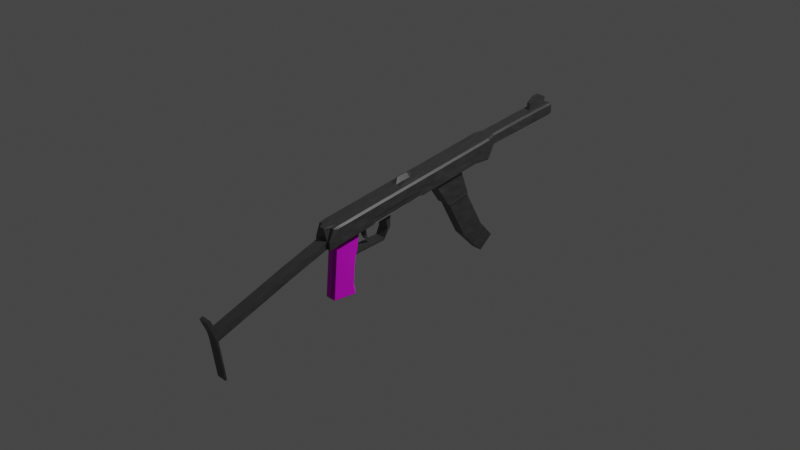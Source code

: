 # Source: pps.blend  (saved by Blender 2.80.75; exported with 4.5.12 LTS)
import bpy
from mathutils import Matrix  # noqa: F401  (used for matrix-valued properties, if any)

bpy.ops.wm.read_factory_settings(use_empty=True)
scene = bpy.context.scene
scene.name = 'Scene'

# ---- collections
col_collection = bpy.data.collections.new('Collection'); scene.collection.children.link(col_collection)

# ---- images (referenced by path relative to the original .blend; pixels are not part of the script)
import os
ASSET_DIR = os.environ.get("B2B_ASSET_DIR", "")  # directory of the original .blend (textures are referenced by path, not embedded)
HERE = os.path.dirname(os.path.abspath(__file__))  # packed textures are extracted next to this script under _unpacked/

def load_image(name, relpath, width, height, colorspace="sRGB"):
    """Load a texture the original file referenced (path relative to the .blend, or extracted next to this script)."""
    p = next((c for c in (os.path.join(HERE, relpath), os.path.join(ASSET_DIR, relpath)) if relpath and os.path.exists(c)), "")
    if p:
        img = bpy.data.images.load(p, check_existing=True)
        img.name = name
    else:  # same state as the original file: an image datablock whose file is absent (Cycles renders it pink)
        img = bpy.data.images.new(name, width, height)
        img.source = "FILE"
        img.filepath = "//" + (relpath or name)
    img.colorspace_settings.name = colorspace
    return img
img_bamboo_wood_semigloss_albedo_png = load_image('bamboo-wood-semigloss-albedo.png', 'bamboo-wood-semigloss-Unity/bamboo-wood-semigloss-albedo.png', 1024, 1024, 'sRGB')
img_bamboo_wood_semigloss_normal_png = load_image('bamboo-wood-semigloss-normal.png', 'bamboo-wood-semigloss-Unity/bamboo-wood-semigloss-normal.png', 1024, 1024, 'sRGB')

# ---- materials (node trees are filled in below, after node groups)
mat_material = bpy.data.materials.new('Material')
mat_material.alpha_threshold = 0.0
mat_material.use_transparent_shadow = False
mat_material.line_color = (0.0, 0.0, 0.0, 1.0)
mat_material_001 = bpy.data.materials.new('Material.001')
mat_material_001.use_transparent_shadow = False

# ---- material node trees
mat_material.use_nodes = True; mat_material.node_tree.nodes.clear()
_N = mat_material.node_tree.nodes; _L = mat_material.node_tree.links
n0 = _N.new('ShaderNodeOutputMaterial'); n0.name = 'Material Output'; n0.location = (300, 300)
n1 = _N.new('ShaderNodeBsdfPrincipled'); n1.name = 'Principled BSDF'; n1.location = (10, 300)
n1.distribution = 'GGX'
n1.subsurface_method = 'BURLEY'
n1.inputs[0].default_value = (0.1424, 0.1424, 0.1424, 1.0)
n1.inputs[1].default_value = 0.7732
n1.inputs[3].default_value = 1.45
n1.inputs[27].default_value = (0.0, 0.0, 0.0, 1.0)
n1.inputs[28].default_value = 1.0
n2 = _N.new('ShaderNodeTexNoise'); n2.name = 'Noise Texture'; n2.location = (-350, 130)
n2.inputs[2].default_value = 28.4
_L.new(n1.outputs[0], n0.inputs[0])
_L.new(n2.outputs[1], n1.inputs[2])
n0.is_active_output = True
mat_material_001.use_nodes = True; mat_material_001.node_tree.nodes.clear()
_N = mat_material_001.node_tree.nodes; _L = mat_material_001.node_tree.links
n0 = _N.new('ShaderNodeOutputMaterial'); n0.name = 'Material Output'; n0.location = (300, 300)
n1 = _N.new('ShaderNodeBsdfPrincipled'); n1.name = 'Principled BSDF'; n1.location = (10, 300)
n1.distribution = 'GGX'
n1.subsurface_method = 'BURLEY'
n1.inputs[1].default_value = 0.5515
n1.inputs[3].default_value = 1.45
n1.inputs[27].default_value = (0.0, 0.0, 0.0, 1.0)
n1.inputs[28].default_value = 1.0
n2 = _N.new('ShaderNodeTexImage'); n2.name = 'Image Texture'; n2.location = (-400, 291)
n2.hide = True
n2.image = img_bamboo_wood_semigloss_albedo_png
n3 = _N.new('ShaderNodeNormalMap'); n3.name = 'Normal Map'; n3.location = (-275, -37)
n3.uv_map = 'UVMap'
n4 = _N.new('ShaderNodeTexImage'); n4.name = 'Image Texture.001'; n4.location = (-627, 14)
n4.hide = True
n4.image = img_bamboo_wood_semigloss_normal_png
_L.new(n1.outputs[0], n0.inputs[0])
_L.new(n2.outputs[0], n1.inputs[0])
_L.new(n4.outputs[0], n3.inputs[1])
_L.new(n3.outputs[0], n1.inputs[5])
_L.new(n4.outputs[1], n3.inputs[0])
n0.is_active_output = True

# ---- world
world_world = bpy.data.worlds.new('World'); scene.world = world_world
world_world.use_nodes = True; world_world.node_tree.nodes.clear()
_N = world_world.node_tree.nodes; _L = world_world.node_tree.links
n0 = _N.new('ShaderNodeOutputWorld'); n0.name = 'World Output'; n0.location = (300, 300)
n1 = _N.new('ShaderNodeBackground'); n1.name = 'Background'; n1.location = (10, 300)
n1.inputs[0].default_value = (0.05088, 0.05088, 0.05088, 1.0)
_L.new(n1.outputs[0], n0.inputs[0])
n0.is_active_output = True
world_world.color = (0.05088, 0.05088, 0.05088)
world_world.use_sun_shadow = False
world_world.sun_shadow_jitter_overblur = 0.0

# ---- cameras
cam_camera = bpy.data.cameras.new('Camera')
cam_camera.clip_end = 100.0
cam_camera.ortho_scale = 7.314

# ---- lights
light_light = bpy.data.lights.new('Light', 'POINT')
light_light.transmission_factor = 0.0
light_light.energy = 1000.0
light_light.shadow_soft_size = 0.1
light_light.shadow_maximum_resolution = 0.006
light_light.use_absolute_resolution = True

# ---- meshes
me_cube = bpy.data.meshes.new('Cube')
me_cube.from_pydata([(0.1246, 1.0, 0.5325), (0.1246, 1.0, 0.3555), (0.1214, -0.903, 0.2281), (0.1214, -0.9515, 0.05113), (0.0, 1.184, 0.3363), (0.0, 1.184, 0.579), (0.1246, 1.184, 0.3595), (0.1246, 1.184, 0.5624), (0.0, 1.0, 0.3364), (0.0, -1.011, 0.2448), (0.0, -1.0, 0.03198), (0.0, 1.0, 0.5492), (0.1246, 1.0, 0.4206), (0.1214, -0.9515, 0.1161), (0.0, 1.184, 0.4504), (0.1246, 1.184, 0.4504), (0.0, 1.0, 0.4206), (0.0, -1.0, 0.1161), (0.0, 2.219, 0.7057), (0.08962, 2.219, 0.695), (0.0, 2.219, 0.583), (0.08962, 2.219, 0.5987), (0.0, 1.931, 0.6747), (0.0, 1.931, 0.5461), (0.08962, 1.931, 0.5618), (0.08962, 1.931, 0.6581), (0.0, 1.294, 0.4644), (0.08962, 1.294, 0.4802), (0.0, 1.294, 0.5931), (0.08962, 1.294, 0.5764), (0.1246, 0.2183, 0.4136), (0.1229, 0.2183, 0.2366), (0.0, 0.2183, 0.2174), (0.0, 0.2183, 0.4302), (0.1229, 0.2183, 0.3016), (0.1246, -0.04209, 0.3739), (0.0, -0.04209, 0.1778), (0.0, -0.04209, 0.3906), (0.1229, -0.04209, 0.2619), (0.1229, -0.04209, 0.1969), (0.06231, -1.0, 0.03198), (0.06231, 1.0, 0.5492), (0.06231, 1.0, 0.3364), (0.06231, -0.9516, 0.2448), (0.06231, 1.184, 0.579), (0.06231, -1.0, 0.1161), (0.03483, 2.219, 0.7057), (0.07601, 2.219, 0.583), (0.02114, 1.931, 0.6747), (0.06231, 1.931, 0.5461), (0.02114, 1.294, 0.5931), (0.06231, 0.2183, 0.4302), (0.06231, 0.2183, 0.2174), (0.06231, -0.04209, 0.3906), (0.06231, -0.04209, 0.1778), (0.0, -1.453, -0.04172), (0.0, -1.453, -0.1259), (0.06231, -1.453, -0.04172), (0.06231, -1.453, -0.1259), (0.0, -2.329, -0.3711), (0.0, -2.309, -0.4552), (0.06231, -2.329, -0.3711), (0.06231, -2.309, -0.4552), (0.06231, -2.254, -0.4244), (0.0, -2.254, -0.4244), (0.0, -2.254, -0.3402), (0.06231, -2.254, -0.3402), (0.06231, -2.291, -0.4398), (0.06231, -2.291, -0.3556), (0.0, -2.291, -0.4398), (0.0, -2.291, -0.3556), (0.06231, -2.394, -0.2141), (0.0, -2.394, -0.2141), (0.06231, -2.357, -0.1987), (0.0, -2.357, -0.1987), (0.0, -2.252, -0.8867), (0.06231, -2.252, -0.8867), (0.06231, -2.235, -0.8713), (0.0, -2.235, -0.8713), (0.1246, -0.8733, 0.2474), (0.0, -0.8733, 0.05127), (0.0, -0.8733, 0.264), (0.1246, -0.8733, 0.1354), (0.1246, -0.8733, 0.07042), (0.06231, -0.8733, 0.264), (0.06231, -0.8733, 0.05127), (0.1246, -0.5935, 0.113), (0.1246, -0.5935, 0.29), (0.0, -0.5935, 0.09386), (0.0, -0.5935, 0.3066), (0.1246, -0.5935, 0.178), (0.06231, -0.5935, 0.3066), (0.06231, -0.5935, 0.09386), (1.863e-07, -0.6467, -0.5944), (1.863e-07, -0.9265, -0.5645), (0.06231, -0.6578, -0.5842), (0.06231, -0.9265, -0.5645), (1.009e-07, -0.9021, -0.2859), (0.06231, -0.9021, -0.2859), (0.06231, -0.6634, -0.2788), (1.009e-07, -0.6523, -0.2788), (1.547e-07, -0.9175, -0.4658), (0.06231, -0.6782, -0.4776), (0.06231, -0.9175, -0.4658), (1.547e-07, -0.6671, -0.4776), (0.06231, -0.8931, -0.1808), (6.941e-08, -0.634, -0.1626), (6.941e-08, -0.8931, -0.1808), (0.06231, -0.6451, -0.1542), (0.06231, -0.8905, -0.1498), (6.016e-08, -0.6286, -0.1284), (6.016e-08, -0.8905, -0.1498), (0.06231, -0.6286, -0.1284), (0.06231, -0.2594, -0.1008), (0.06231, -0.2648, -0.1266), (5.015e-07, -0.2648, -0.135), (4.923e-07, -0.2594, -0.1008), (0.1229, -0.2438, 0.1662), (0.1246, -0.2438, 0.3432), (0.0, -0.2438, 0.1471), (0.0, -0.2438, 0.3599), (0.1229, -0.2438, 0.2312), (0.06231, -0.2438, 0.3599), (0.06231, -0.2438, 0.1471), (0.1229, -0.1659, 0.1781), (0.1246, -0.1659, 0.3551), (0.0, -0.1659, 0.1589), (0.0, -0.1659, 0.3717), (0.1229, -0.1659, 0.2431), (0.06231, -0.1659, 0.3717), (0.0588, -0.1732, 0.1589), (6.147e-08, -0.1724, -0.001386), (6.147e-08, -0.2194, -0.01323), (0.0588, -0.1796, -0.001386), (0.06231, -0.2194, -0.01323), (0.0, 0.1476, 0.4182), (0.0, 0.02429, 0.404), (0.06231, 0.1476, 0.4533), (0.06231, 0.02429, 0.4391), (0.1246, -0.4536, 0.3113), (0.001164, -0.4529, 0.1181), (0.0, -0.4536, 0.3279), (0.1229, -0.4536, 0.1993), (0.06231, -0.4536, 0.3279), (0.02318, -0.4553, 0.1167), (0.1229, -0.4536, 0.1343), (0.1246, -0.5058, 0.3033), (-0.001102, -0.5041, 0.1057), (0.0, -0.5058, 0.32), (0.1246, -0.5058, 0.1914), (0.06231, -0.5058, 0.32), (0.02091, -0.5066, 0.1043), (0.1246, -0.5058, 0.1264), (0.02275, -0.4673, 0.08371), (0.000736, -0.4649, 0.0851), (-0.00153, -0.4962, 0.07271), (0.02049, -0.4986, 0.07131), (0.02249, -0.468, 0.06321), (0.0004697, -0.4655, 0.0646), (-0.001796, -0.5003, 0.0522), (0.02022, -0.5027, 0.05081), (0.02197, -0.4647, 0.00331), (-4.178e-05, -0.4623, 0.004704), (-0.002308, -0.497, -0.007691), (0.01971, -0.4994, -0.009085), (0.02154, -0.4486, -0.04762), (-0.0004767, -0.4461, -0.04622), (-0.002743, -0.4652, -0.05862), (0.01927, -0.4677, -0.06001), (0.0216, -0.4342, -0.0697), (-0.0004154, -0.4318, -0.06831), (-0.002681, -0.4146, -0.08729), (0.01933, -0.417, -0.08868), (0.1246, -0.8531, 0.2505), (0.0, -0.8531, 0.05435), (0.0, -0.8531, 0.2671), (0.1246, -0.8531, 0.1385), (0.06231, -0.8531, 0.2671), (0.06231, -0.8531, 0.05435), (0.1246, -0.8531, 0.0735), (1.863e-07, -0.9063, -0.5731), (0.06231, -0.9063, -0.5629), (0.06231, -0.884, -0.2854), (1.009e-07, -0.884, -0.2854), (0.06231, -0.8994, -0.4667), (1.547e-07, -0.8994, -0.4667), (6.941e-08, -0.8744, -0.1795), (0.06231, -0.8744, -0.1795), (0.06231, -0.8715, -0.1483), (6.016e-08, -0.8715, -0.1483), (0.1246, -0.6243, 0.1083), (0.06231, -0.6798, -0.2796), (0.06231, -0.6947, -0.4763), (0.06231, -0.6625, -0.1646), (0.06231, -0.6574, -0.1308), (0.1246, -0.6243, 0.2853), (0.0, -0.6243, 0.08917), (0.0, -0.6243, 0.3019), (0.1246, -0.6243, 0.1733), (0.06231, -0.6243, 0.3019), (0.06231, -0.6243, 0.08917), (1.863e-07, -0.6775, -0.5919), (0.06231, -0.6775, -0.5816), (1.009e-07, -0.6798, -0.2796), (1.547e-07, -0.6947, -0.4763), (6.941e-08, -0.6625, -0.1646), (6.016e-08, -0.6574, -0.1308), (1.8e-07, -0.9247, -0.5505), (0.06231, -0.6618, -0.5712), (0.06231, -0.9247, -0.5505), (1.8e-07, -0.6507, -0.5712), (0.06231, -0.9049, -0.552), (1.8e-07, -0.9049, -0.552), (0.06231, -0.6809, -0.569), (1.8e-07, -0.6809, -0.569), (0.02949, -1.011, 0.2448), (0.05201, -1.0, 0.1161), (0.01083, 1.931, 0.6747), (0.01083, 1.294, 0.5931), (0.05201, -1.0, 0.03198), (0.05201, 1.0, 0.5492), (0.05201, 1.184, 0.579), (0.02453, 2.219, 0.7057), (0.05426, 2.219, 0.583), (0.05201, 1.931, 0.5461), (0.05201, 0.2183, 0.4302), (0.05201, -0.04209, 0.3906), (0.05201, -1.453, -0.04172), (0.05201, -1.453, -0.1259), (0.05201, -2.329, -0.3711), (0.05201, -2.309, -0.4552), (0.05201, -2.254, -0.3402), (0.05201, -2.254, -0.4244), (0.05201, -2.291, -0.3556), (0.05201, -2.291, -0.4398), (0.05201, -2.394, -0.2141), (0.05201, -2.357, -0.1987), (0.05201, -2.252, -0.8867), (0.05201, -2.235, -0.8713), (0.05201, -0.8733, 0.05127), (0.05201, -0.8733, 0.264), (0.05201, -0.5935, 0.3066), (0.05201, -0.9265, -0.5645), (0.05201, -0.6467, -0.5944), (0.05201, -0.6523, -0.2788), (0.05201, -0.9021, -0.2859), (0.05201, -0.6671, -0.4776), (0.05201, -0.9175, -0.4658), (0.05201, -0.8931, -0.1808), (0.05201, -0.634, -0.1626), (0.05201, -0.8905, -0.1498), (0.05201, -0.2438, 0.3599), (0.05201, -0.1659, 0.3717), (0.05201, 0.1476, 0.4533), (0.05201, 0.02429, 0.4391), (0.05201, -0.4536, 0.3279), (0.05201, -0.5058, 0.32), (0.05201, -0.9063, -0.5731), (0.05201, -0.8531, 0.2671), (0.05201, -0.6243, 0.3019), (0.05201, -0.6775, -0.5919), (0.05201, -0.6507, -0.5712), (0.05201, -0.9247, -0.5505), (0.04422, -0.2648, -0.135), (0.04774, -0.1724, -0.001386), (0.04591, -0.1659, 0.1589), (0.04126, -0.2594, -0.1008), (0.0272, -0.2194, -0.01323), (0.03925, -0.2438, 0.1471), (0.04256, -0.5935, 0.09386), (0.03886, -0.6286, -0.1284), (0.1011, -1.0, 0.03198), (0.1011, 1.0, 0.5492), (0.1011, 1.184, 0.579), (0.06609, 2.219, 0.7057), (0.05992, 2.219, 0.583), (0.05992, 1.931, 0.5461), (0.1011, 0.2183, 0.4302), (0.1011, -0.04209, 0.3906), (0.1011, 1.0, 0.3364), (0.1011, -0.9516, 0.2448), (0.1011, -1.0, 0.1161), (0.06609, 1.931, 0.6747), (0.06609, 1.294, 0.5931), (0.1011, 0.2183, 0.2174), (0.1011, -0.04209, 0.1778), (0.1011, -0.8733, 0.264), (0.1011, -0.8733, 0.05127), (0.1011, -0.5935, 0.09386), (0.1011, -0.5935, 0.3066), (0.1011, -0.2438, 0.3599), (0.1011, -0.2438, 0.1471), (0.09934, -0.1695, 0.1589), (0.1011, -0.1659, 0.3717), (0.1011, -0.4536, 0.3279), (0.1016, -0.4545, 0.1159), (0.1011, -0.5058, 0.32), (0.1005, -0.5062, 0.1057), (0.1011, -0.8531, 0.05435), (0.1011, -0.8531, 0.2671), (0.1011, -0.6243, 0.3019), (0.1011, -0.6243, 0.08917), (0.1112, -0.9757, 0.04156), (0.1129, 1.0, 0.5409), (0.1129, 1.184, 0.5707), (0.07786, 2.219, 0.7033), (0.07786, 2.219, 0.583), (0.07786, 1.931, 0.5461), (0.1129, 0.2183, 0.4219), (0.1129, -0.04209, 0.3822), (0.1129, -0.8733, 0.2557), (0.1129, -0.5935, 0.2983), (0.1129, -0.2438, 0.3515), (0.1129, -0.1659, 0.3634), (0.1129, -0.4536, 0.3196), (0.1129, -0.5058, 0.3117), (0.1129, -0.8531, 0.2588), (0.1129, -0.6243, 0.2936), (0.1129, 1.0, 0.346), (0.1112, -0.9273, 0.2364), (0.1112, -0.9757, 0.1161), (0.07786, 1.931, 0.6664), (0.07786, 1.294, 0.5847), (0.1129, 0.2183, 0.227), (0.1129, -0.04209, 0.1874), (0.1129, -0.8733, 0.06085), (0.1129, -0.5935, 0.1034), (0.1129, -0.2438, 0.1567), (0.112, -0.1677, 0.1685), (0.1131, -0.4541, 0.1251), (0.1126, -0.506, 0.116), (0.1129, -0.8531, 0.06392), (0.1129, -0.6243, 0.09874), (0.05469, 1.294, 0.4644), (0.1089, 1.184, 0.3363), (0.1246, 0.4571, 0.2729), (0.1246, 0.4571, 0.4499), (0.0, 0.4571, 0.2538), (0.0, 0.4571, 0.4665), (0.1246, 0.4571, 0.3379), (0.06231, 0.4571, 0.2538), (0.06231, 0.4571, 0.4665), (0.05201, 0.4571, 0.4665), (0.1011, 0.4571, 0.4665), (0.1011, 0.4571, 0.2538), (0.1129, 0.4571, 0.4582), (0.1129, 0.4571, 0.2633), (0.1246, 0.8177, 0.3278), (0.1246, 0.8177, 0.5048), (0.0, 0.8177, 0.3087), (0.0, 0.8177, 0.5214), (0.1246, 0.8177, 0.3928), (0.06231, 0.8177, 0.3087), (0.06231, 0.8177, 0.5214), (0.05201, 0.8177, 0.5214), (0.1011, 0.8177, 0.5214), (0.1011, 0.8177, 0.3087), (0.1129, 0.8177, 0.5131), (0.1129, 0.8177, 0.3182), (-1.863e-08, 0.9284, 0.007369), (-1.863e-08, 0.6675, -0.04751), (0.06231, 0.9284, 0.007369), (0.06231, 0.6675, -0.04751), (-5.588e-08, 1.16, -0.4175), (-5.588e-08, 0.8991, -0.4724), (0.06231, 1.16, -0.4175), (0.06231, 0.8991, -0.4724), (-5.588e-08, 1.339, -0.6172), (-5.588e-08, 1.175, -0.7545), (0.06231, 1.339, -0.6172), (0.06231, 1.175, -0.7545), (0.0773, 0.8177, 0.3087), (0.0773, 0.4571, 0.2538), (0.0773, 0.9284, 0.007369), (0.0773, 0.6675, -0.04751), (0.06231, 0.4276, 0.2739), (2.088e-17, 0.4276, 0.2739), (0.06231, 0.6379, -0.02739), (-1.863e-08, 0.6379, -0.02739), (0.0773, 0.6379, -0.02739), (0.0773, 0.4276, 0.2739), (0.0, 2.167, 0.7006), (0.08962, 2.167, 0.684), (0.0, 2.167, 0.572), (0.08962, 2.167, 0.5877), (0.02647, 2.167, 0.7006), (0.06765, 2.167, 0.572), (0.01617, 2.167, 0.7006), (0.05288, 2.167, 0.572), (0.05992, 2.167, 0.572), (0.06609, 2.167, 0.7006), (0.07786, 2.167, 0.572), (0.07786, 2.167, 0.6923), (0.01083, 1.939, 0.7523), (1.941e-12, 1.939, 0.7523), (1.941e-12, 2.175, 0.7782), (0.02114, 1.939, 0.7523), (0.02647, 2.175, 0.7782), (0.01617, 2.175, 0.7782), (0.0, 2.088, 0.5633), (0.0, 2.009, 0.5547), (0.08962, 2.088, 0.5791), (0.08962, 2.009, 0.5704), (0.0, 2.009, 0.6833), (0.0, 2.088, 0.692), (0.08962, 2.009, 0.6667), (0.08962, 2.088, 0.6753), (0.02292, 2.009, 0.6833), (0.02469, 2.088, 0.692), (0.06409, 2.009, 0.5547), (0.06587, 2.088, 0.5633), (0.0523, 2.009, 0.5547), (0.05259, 2.088, 0.5633), (0.05992, 2.009, 0.5547), (0.05992, 2.088, 0.5633), (0.06609, 2.009, 0.6833), (0.06609, 2.088, 0.692), (0.07786, 2.009, 0.5547), (0.07786, 2.088, 0.5633), (0.07786, 2.009, 0.675), (0.07786, 2.088, 0.6836), (1.941e-12, 2.018, 0.8091), (1.941e-12, 2.097, 0.8177), (0.02292, 2.018, 0.8091), (0.02469, 2.097, 0.8177), (0.01261, 2.018, 0.8091), (0.01439, 2.097, 0.8177), (0.1137, -0.05488, 0.1993), (0.1137, 0.1706, 0.2337), (0.1137, 0.1706, 0.29), (0.1137, -0.05488, 0.2556), (0.1137, -0.1621, 0.183), (0.1137, -0.4113, 0.1451), (0.1137, -0.2295, 0.1728), (0.1137, -0.1621, 0.2393), (0.1137, -0.2295, 0.2291), (0.1137, -0.4113, 0.2014)], [], [(219, 40, 58, 228), (303, 0, 7, 304), (1, 318, 334, 6), (325, 83, 3, 302), (82, 79, 2, 13), (12, 1, 6, 15), (16, 11, 5, 14), (416, 420, 392, 390), (216, 215, 9, 17), (240, 81, 9, 215), (4, 14, 15, 6, 334), (8, 16, 14, 4), (0, 12, 15, 7), (83, 82, 13, 3), (306, 305, 19, 21), (388, 383, 20, 223), (392, 382, 19, 305), (382, 384, 21, 19), (29, 27, 24, 25), (322, 29, 25, 321), (27, 333, 307, 24), (26, 28, 22, 23), (14, 5, 28, 26), (15, 14, 26, 333, 27), (304, 7, 29, 322), (7, 15, 27, 29), (4, 334, 333, 26), (15, 27, 6), (335, 339, 34, 31), (342, 338, 33, 225), (339, 336, 30, 34), (346, 335, 31, 323), (117, 124, 431, 433), (33, 37, 136, 135), (34, 30, 35, 38), (323, 31, 39, 324), (32, 52, 54, 36), (277, 51, 53, 278), (337, 340, 52, 32), (343, 341, 51, 277), (221, 44, 50, 218), (218, 50, 48, 217), (387, 385, 46, 222), (389, 386, 47, 275), (401, 418, 391, 384), (286, 84, 43, 280), (281, 280, 43, 45), (239, 85, 40, 219), (220, 41, 44, 221), (271, 281, 45, 40), (60, 69, 78, 75), (17, 10, 56, 55), (216, 17, 55, 227), (40, 45, 57, 58), (230, 229, 59, 60), (70, 69, 60, 59), (67, 68, 61, 62), (233, 70, 74, 236), (227, 55, 65, 231), (58, 57, 66, 63), (55, 56, 64, 65), (228, 58, 63, 232), (231, 65, 70, 233), (63, 66, 68, 67), (65, 64, 69, 70), (232, 63, 67, 234), (236, 74, 72, 235), (61, 68, 73, 71), (229, 61, 71, 235), (70, 59, 72, 74), (238, 77, 76, 237), (234, 67, 77, 238), (67, 62, 76, 77), (230, 60, 75, 237), (262, 207, 94, 242), (299, 177, 84, 286), (179, 176, 82, 83), (258, 175, 81, 240), (176, 173, 79, 82), (331, 179, 83, 325), (330, 152, 86, 326), (149, 146, 87, 90), (256, 148, 89, 241), (152, 149, 90, 86), (296, 150, 91, 289), (147, 151, 92, 269, 88), (257, 181, 96, 242), (261, 208, 95, 243), (214, 210, 93, 201), (211, 209, 96, 181), (187, 105, 98, 182), (205, 106, 100, 203), (249, 108, 99, 244), (248, 107, 97, 245), (182, 98, 103, 184), (203, 100, 104, 204), (244, 99, 102, 246), (245, 97, 101, 247), (250, 111, 107, 248), (106, 110, 116, 115), (206, 110, 106, 205), (188, 109, 105, 187), (178, 85, 109, 188), (196, 88, 110, 206), (88, 269, 270, 110), (239, 80, 111, 250), (116, 266, 113, 114, 263, 115), (108, 249, 263, 114), (112, 108, 114, 113), (110, 270, 266, 116), (123, 268, 267, 134), (293, 129, 122, 290), (31, 34, 429, 428), (252, 127, 120, 251), (128, 125, 118, 121), (328, 124, 117, 327), (324, 39, 124, 328), (38, 35, 125, 128), (226, 37, 127, 252), (39, 31, 428, 427), (278, 53, 129, 293), (36, 54, 130, 265, 126), (131, 264, 133, 134, 267, 132), (126, 265, 264, 131), (130, 123, 134, 133), (119, 126, 131, 132), (116, 266, 267, 132), (114, 263, 264, 133), (134, 113, 114, 133), (253, 135, 136, 254), (226, 53, 138, 254), (225, 33, 135, 253), (53, 51, 137, 138), (119, 268, 123, 144, 140), (290, 122, 143, 294), (121, 142, 436, 435), (251, 120, 141, 255), (121, 118, 139, 142), (327, 117, 145, 329), (147, 140, 154, 155), (294, 143, 150, 296), (145, 142, 149, 152), (255, 141, 148, 256), (142, 139, 146, 149), (329, 145, 152, 330), (155, 154, 158, 159), (151, 147, 155, 156), (140, 144, 153, 154), (144, 151, 156, 153), (157, 160, 164, 161), (153, 156, 160, 157), (154, 153, 157, 158), (156, 155, 159, 160), (164, 163, 167, 168), (158, 157, 161, 162), (160, 159, 163, 164), (159, 158, 162, 163), (165, 168, 172, 169), (163, 162, 166, 167), (161, 164, 168, 165), (162, 161, 165, 166), (170, 169, 172, 171), (166, 165, 169, 170), (168, 167, 171, 172), (167, 166, 170, 171), (80, 174, 189, 111), (200, 178, 188, 194), (194, 188, 187, 193), (111, 189, 186, 107), (97, 183, 185, 101), (191, 182, 184, 192), (107, 186, 183, 97), (193, 187, 182, 191), (213, 211, 181, 202), (207, 212, 180, 94), (260, 202, 181, 257), (332, 190, 179, 331), (198, 195, 173, 176), (259, 197, 175, 258), (190, 198, 176, 179), (300, 199, 177, 299), (289, 91, 199, 300), (86, 90, 198, 190), (241, 89, 197, 259), (90, 87, 195, 198), (326, 86, 190, 332), (243, 95, 202, 260), (208, 213, 202, 95), (108, 193, 191, 99), (99, 191, 192, 102), (112, 194, 193, 108), (92, 200, 194, 112), (174, 196, 206, 189), (189, 206, 205, 186), (183, 203, 204, 185), (186, 205, 203, 183), (212, 214, 201, 180), (185, 204, 214, 212), (102, 192, 213, 208), (101, 185, 212, 207), (192, 184, 211, 213), (184, 103, 209, 211), (204, 104, 210, 214), (246, 102, 208, 261), (247, 101, 207, 262), (103, 247, 262, 209), (104, 246, 261, 210), (93, 243, 260, 201), (91, 241, 259, 199), (199, 259, 258, 177), (201, 260, 257, 180), (143, 255, 256, 150), (122, 251, 255, 143), (51, 225, 253, 137), (37, 226, 254, 136), (137, 253, 254, 138), (53, 226, 252, 129), (129, 252, 251, 122), (85, 239, 250, 109), (109, 250, 248, 105), (98, 245, 247, 103), (100, 244, 246, 104), (105, 248, 245, 98), (106, 249, 244, 100), (210, 261, 243, 93), (180, 257, 242, 94), (150, 256, 241, 91), (177, 258, 240, 84), (209, 262, 242, 96), (62, 230, 237, 76), (69, 234, 238, 78), (78, 238, 237, 75), (59, 229, 235, 72), (73, 236, 235, 71), (64, 232, 234, 69), (66, 231, 233, 68), (56, 228, 232, 64), (57, 227, 231, 66), (68, 233, 236, 73), (62, 61, 229, 230), (45, 216, 227, 57), (11, 220, 221, 5), (80, 239, 219, 10), (20, 18, 222, 223), (381, 387, 222, 18), (28, 218, 217, 22), (5, 221, 218, 28), (341, 342, 225, 51), (386, 388, 223, 47), (84, 240, 215, 43), (45, 43, 215, 216), (10, 219, 228, 56), (263, 249, 106, 115), (92, 288, 301, 200), (264, 265, 130, 133), (264, 263, 115, 131), (267, 266, 113, 134), (267, 268, 119, 132), (270, 269, 92, 112), (266, 270, 112, 113), (311, 289, 300, 317), (317, 300, 299, 316), (200, 301, 298, 178), (144, 295, 297, 151), (314, 294, 296, 315), (123, 291, 295, 144), (312, 290, 294, 314), (309, 278, 293, 313), (54, 285, 292, 130), (130, 292, 291, 123), (313, 293, 290, 312), (315, 296, 289, 311), (151, 297, 288, 92), (178, 298, 287, 85), (316, 299, 286, 310), (302, 320, 281, 271), (320, 319, 280, 281), (310, 286, 280, 319), (391, 389, 275, 306), (345, 343, 277, 308), (308, 277, 278, 309), (52, 284, 285, 54), (340, 344, 284, 52), (44, 273, 283, 50), (50, 283, 282, 48), (385, 390, 274, 46), (46, 274, 275, 47, 223, 222), (85, 287, 271, 40), (41, 272, 273, 44), (30, 308, 309, 35), (336, 345, 308, 30), (384, 391, 306, 21), (79, 310, 319, 2), (13, 2, 319, 320), (3, 13, 320, 302), (173, 316, 310, 79), (146, 315, 311, 87), (125, 313, 312, 118), (35, 309, 313, 125), (118, 312, 314, 139), (139, 314, 315, 146), (195, 317, 316, 173), (87, 311, 317, 195), (288, 326, 332, 301), (301, 332, 331, 298), (295, 329, 330, 297), (291, 327, 329, 295), (285, 324, 328, 292), (292, 328, 327, 291), (297, 330, 326, 288), (298, 331, 325, 287), (284, 323, 324, 285), (344, 346, 323, 284), (273, 304, 322, 283), (283, 322, 321, 282), (390, 392, 305, 274), (275, 274, 305, 306), (287, 325, 302, 271), (272, 303, 304, 273), (307, 333, 26, 23, 224, 49, 276), (334, 318, 279, 42, 8, 4), (333, 334, 6, 27), (356, 358, 346, 344), (348, 357, 345, 336), (352, 356, 344, 340), (357, 355, 343, 345), (353, 354, 342, 341), (355, 353, 341, 343), (349, 352, 361, 359), (358, 347, 335, 346), (351, 348, 336, 339), (354, 350, 338, 342), (347, 351, 339, 335), (1, 12, 351, 347), (220, 11, 350, 354), (12, 0, 348, 351), (318, 1, 347, 358), (8, 42, 352, 349), (272, 41, 353, 355), (41, 220, 354, 353), (303, 272, 355, 357), (42, 279, 356, 352), (0, 303, 357, 348), (279, 318, 358, 356), (362, 360, 364, 366), (337, 349, 359, 360), (372, 340, 375, 380), (361, 352, 371, 373), (363, 365, 369, 367), (360, 359, 363, 364), (359, 361, 365, 363), (361, 362, 366, 365), (367, 369, 370, 368), (365, 366, 370, 369), (366, 364, 368, 370), (364, 363, 367, 368), (371, 372, 374, 373), (360, 362, 377, 378), (352, 340, 372, 371), (362, 361, 373, 374), (375, 376, 378, 377), (375, 377, 379, 380), (340, 337, 376, 375), (374, 372, 380, 379), (362, 374, 379, 377), (337, 360, 378, 376), (408, 416, 390, 385), (418, 414, 389, 391), (410, 412, 388, 386), (387, 381, 395, 398), (414, 410, 386, 389), (385, 387, 398, 397), (406, 401, 384, 382), (420, 406, 382, 392), (412, 399, 383, 388), (422, 426, 398, 395), (426, 424, 397, 398), (217, 48, 396, 393), (408, 385, 397, 424), (22, 217, 393, 394), (403, 22, 394, 421), (381, 404, 422, 395), (404, 403, 421, 422), (48, 407, 423, 396), (407, 408, 424, 423), (393, 396, 423, 425), (425, 423, 424, 426), (394, 393, 425, 421), (421, 425, 426, 422), (224, 23, 400, 411), (411, 400, 399, 412), (321, 25, 405, 419), (419, 405, 406, 420), (25, 24, 402, 405), (405, 402, 401, 406), (276, 49, 409, 413), (413, 409, 410, 414), (49, 224, 411, 409), (409, 411, 412, 410), (307, 276, 413, 417), (417, 413, 414, 418), (48, 282, 415, 407), (407, 415, 416, 408), (24, 307, 417, 402), (402, 417, 418, 401), (282, 321, 419, 415), (415, 419, 420, 416), (428, 429, 430, 427), (431, 434, 435, 433), (427, 430, 434, 431), (433, 435, 436, 432), (34, 38, 430, 429), (145, 117, 433, 432), (38, 128, 434, 430), (124, 39, 427, 431), (142, 145, 432, 436), (128, 121, 435, 434)])
me_cube.polygons.foreach_set('material_index', [0, 0, 0, 0, 0, 0, 0, 0, 0, 0, 0, 0, 0, 0, 0, 0, 0, 0, 0, 0, 0, 0, 0, 0, 0, 0, 0, 0, 0, 0, 0, 0, 0, 0, 0, 0, 0, 0, 0, 0, 0, 0, 0, 0, 0, 0, 0, 0, 0, 0, 0, 0, 0, 0, 0, 0, 0, 0, 0, 0, 0, 0, 0, 0, 0, 0, 0, 0, 0, 0, 0, 0, 0, 0, 1, 0, 0, 0, 0, 0, 0, 0, 0, 0, 0, 0, 1, 1, 0, 1, 1, 0, 1, 1, 1, 0, 1, 1, 1, 0, 0, 1, 1, 0, 1, 1, 0, 0, 0, 0, 0, 0, 0, 0, 0, 0, 0, 0, 0, 0, 0, 0, 0, 0, 0, 0, 0, 0, 0, 0, 0, 0, 0, 0, 0, 0, 0, 0, 0, 0, 0, 0, 0, 0, 0, 0, 0, 0, 0, 0, 0, 0, 0, 0, 0, 0, 0, 0, 0, 0, 0, 0, 0, 0, 0, 0, 1, 1, 0, 0, 1, 0, 1, 1, 0, 1, 0, 0, 0, 0, 0, 0, 0, 0, 0, 0, 1, 1, 1, 1, 1, 1, 0, 0, 0, 0, 0, 0, 1, 0, 1, 1, 0, 1, 1, 1, 1, 0, 0, 0, 0, 0, 0, 0, 0, 0, 0, 0, 1, 1, 1, 1, 1, 1, 1, 1, 0, 0, 1, 0, 0, 0, 0, 0, 0, 0, 0, 0, 0, 0, 0, 0, 0, 0, 0, 0, 0, 0, 0, 0, 0, 0, 0, 0, 0, 0, 0, 0, 1, 0, 0, 0, 0, 0, 0, 0, 0, 0, 0, 0, 0, 0, 0, 0, 0, 0, 0, 0, 0, 0, 0, 0, 0, 0, 0, 0, 0, 0, 0, 0, 0, 0, 0, 0, 0, 0, 0, 0, 0, 0, 0, 0, 0, 0, 0, 0, 0, 0, 0, 0, 0, 0, 0, 0, 0, 0, 0, 0, 0, 0, 0, 0, 0, 0, 0, 0, 0, 0, 0, 0, 0, 0, 0, 0, 0, 0, 0, 0, 0, 0, 0, 0, 0, 0, 0, 0, 0, 0, 0, 0, 0, 0, 0, 0, 0, 0, 0, 0, 0, 0, 0, 0, 0, 0, 0, 0, 0, 0, 0, 0, 0, 0, 0, 0, 0, 0, 0, 0, 0, 0, 0, 0, 0, 0, 0, 0, 0, 0, 0, 0, 0, 0, 0, 0, 0, 0, 0, 0, 0, 0, 0, 0, 0, 0, 0, 0, 0, 0, 0, 0, 0, 0, 0, 0, 0, 0, 0])
_uv = me_cube.uv_layers.new(name='UVMap')
_uv.uv.foreach_set('vector', [0.8751, 0.3771, 0.8711, 0.3771, 0.8713, 0.2451, 0.8753, 0.2451, 0.9007, 0.3469, 0.8961, 0.3474, 0.8961, 0.2947, 0.9007, 0.2942, 0.506, 0.3543, 0.5023, 0.3548, 0.4882, 0.3037, 0.4972, 0.3026, 0.8513, 0.4136, 0.8467, 0.4139, 0.848, 0.3913, 0.852, 0.3842, 0.5262, 0.887, 0.5694, 0.8825, 0.5664, 0.9051, 0.5231, 0.9097, 0.5311, 0.3517, 0.506, 0.3543, 0.4972, 0.3026, 0.5323, 0.2989, 0.04173, 0.456, 0.09148, 0.4606, 0.0939, 0.5134, 0.04414, 0.5088, 0.9189, 0.03696, 0.9143, 0.03741, 0.9143, 0.01511, 0.9189, 0.01467, 0.6492, 0.6187, 0.6492, 0.5824, 0.6695, 0.5824, 0.6695, 0.6187, 0.9244, 0.8815, 0.9447, 0.8815, 0.9447, 0.9177, 0.9244, 0.9177, 0.3311, 0.6835, 0.2866, 0.6835, 0.2866, 0.6483, 0.322, 0.6483, 0.3311, 0.6528, 0.00917, 0.453, 0.04173, 0.456, 0.04414, 0.5088, 0.0, 0.5047, 0.5743, 0.3471, 0.5311, 0.3517, 0.5323, 0.2989, 0.5755, 0.2944, 0.5011, 0.8897, 0.5262, 0.887, 0.5231, 0.9097, 0.498, 0.9123, 0.4419, 0.6483, 0.4419, 0.6823, 0.4373, 0.68, 0.4373, 0.6528, 0.9654, 0.0149, 0.9448, 0.0149, 0.9448, 6.738e-08, 0.9659, 0.0, 0.9143, 0.01511, 0.9098, 0.01556, 0.9098, 0.0005821, 0.9143, 0.0001341, 0.5673, 0.01495, 0.5301, 0.01886, 0.5315, 0.003914, 0.5686, 0.0, 0.5748, 0.2634, 0.5376, 0.2673, 0.5334, 0.08593, 0.5705, 0.08201, 0.9143, 0.2631, 0.9097, 0.2636, 0.9097, 0.08246, 0.9143, 0.08201, 0.9797, 0.263, 0.966, 0.2635, 0.9751, 0.08202, 0.9798, 0.08155, 0.04414, 0.5399, 0.0939, 0.5445, 0.0939, 0.726, 0.04414, 0.7214, 0.04414, 0.5088, 0.0939, 0.5134, 0.0939, 0.5445, 0.04414, 0.5399, 0.9933, 0.2946, 0.9447, 0.2946, 0.9447, 0.2635, 0.966, 0.2635, 0.9797, 0.263, 0.9007, 0.2942, 0.8961, 0.2947, 0.9097, 0.2636, 0.9143, 0.2631, 0.5755, 0.2944, 0.5323, 0.2989, 0.5376, 0.2673, 0.5748, 0.2634, 0.2866, 0.6856, 0.2441, 0.6856, 0.2651, 0.6483, 0.2865, 0.6483, 0.5998, 0.6921, 0.6236, 0.6651, 0.6236, 0.7111, 0.5046, 0.5095, 0.5297, 0.5068, 0.529, 0.5751, 0.504, 0.5777, 0.9244, 0.5015, 0.9447, 0.5015, 0.9447, 0.5698, 0.9244, 0.5698, 0.5297, 0.5068, 0.5729, 0.5023, 0.5723, 0.5705, 0.529, 0.5751, 0.8517, 0.7935, 0.8471, 0.7938, 0.847, 0.7256, 0.8517, 0.7253, 0.8469, 0.5936, 0.8469, 0.6158, 0.8469, 0.6158, 0.8469, 0.5936, 0.2372, 0.453, 0.2378, 0.5274, 0.2364, 0.5083, 0.2378, 0.4733, 0.529, 0.5751, 0.5723, 0.5705, 0.5716, 0.6449, 0.5284, 0.6495, 0.8517, 0.7253, 0.847, 0.7256, 0.847, 0.6512, 0.8516, 0.6509, 0.8957, 0.725, 0.8714, 0.725, 0.8713, 0.6506, 0.8956, 0.6506, 0.9053, 0.5698, 0.9204, 0.5698, 0.9204, 0.6441, 0.9053, 0.6441, 0.8958, 0.7932, 0.8715, 0.7932, 0.8714, 0.725, 0.8957, 0.725, 0.9053, 0.5016, 0.9204, 0.5015, 0.9204, 0.5698, 0.9053, 0.5698, 0.9244, 0.2938, 0.9204, 0.2938, 0.9364, 0.2627, 0.9405, 0.2627, 0.9405, 0.2627, 0.9364, 0.2627, 0.9364, 0.08156, 0.9405, 0.08156, 0.9384, 0.01466, 0.9344, 0.01466, 0.9311, 1.28e-06, 0.9351, 8.085e-07, 0.2441, 0.468, 0.2411, 0.468, 0.2378, 0.453, 0.2441, 0.453, 0.5312, 0.04122, 0.5251, 0.04192, 0.524, 0.01957, 0.5301, 0.01886, 0.9053, 0.8815, 0.9204, 0.8815, 0.9204, 0.9177, 0.9053, 0.9177, 0.63, 0.6187, 0.63, 0.5825, 0.6452, 0.5824, 0.6452, 0.6187, 0.8751, 0.4133, 0.8711, 0.4133, 0.8711, 0.3771, 0.8751, 0.3771, 0.9244, 0.3465, 0.9204, 0.3465, 0.9204, 0.2938, 0.9244, 0.2938, 0.63, 0.6424, 0.63, 0.6187, 0.6452, 0.6187, 0.6452, 0.6424, 0.0953, 0.3939, 0.09458, 0.3872, 0.2434, 0.4464, 0.2441, 0.453, 0.2177, 0.0, 0.2441, 0.01407, 0.1893, 0.1437, 0.1628, 0.1296, 0.9487, 0.2946, 0.969, 0.2946, 0.969, 0.4288, 0.9487, 0.4288, 0.4882, 0.4389, 0.4618, 0.4529, 0.4069, 0.3234, 0.4334, 0.3093, 0.7561, 0.5925, 0.7561, 0.6167, 0.7358, 0.6167, 0.7358, 0.5925, 0.06811, 0.3731, 0.09458, 0.3872, 0.0953, 0.3939, 0.06437, 0.3842, 0.3387, 0.0658, 0.3122, 0.07987, 0.3085, 0.06882, 0.3394, 0.05916, 0.1931, 0.7102, 0.1729, 0.7105, 0.1729, 0.6661, 0.1931, 0.6659, 0.9487, 0.4288, 0.969, 0.4288, 0.969, 0.6672, 0.9487, 0.6671, 0.4334, 0.3093, 0.4069, 0.3234, 0.316, 0.09092, 0.3424, 0.07686, 0.1628, 0.1296, 0.1893, 0.1437, 0.09831, 0.3762, 0.07184, 0.3621, 0.8753, 0.2451, 0.8713, 0.2451, 0.8718, 0.01094, 0.8758, 0.01093, 0.9487, 0.6671, 0.969, 0.6672, 0.969, 0.6783, 0.9487, 0.6783, 0.3424, 0.07686, 0.316, 0.09092, 0.3122, 0.07987, 0.3387, 0.0658, 0.07184, 0.3621, 0.09831, 0.3762, 0.09458, 0.3872, 0.06811, 0.3731, 0.8758, 0.01093, 0.8718, 0.01094, 0.8718, 2.055e-05, 0.8758, 1.711e-05, 0.2428, 0.5789, 0.2428, 0.5936, 0.2274, 0.5936, 0.2274, 0.5789, 0.3085, 0.06882, 0.3122, 0.07987, 0.2479, 0.09129, 0.2441, 0.08024, 0.7561, 0.6167, 0.7601, 0.6167, 0.7602, 0.6624, 0.7562, 0.6624, 0.06811, 0.3731, 0.06437, 0.3842, 0.0, 0.3728, 0.003734, 0.3617, 0.2434, 0.5713, 0.2434, 0.5742, 0.2359, 0.5741, 0.2359, 0.5712, 0.1526, 0.6979, 0.1486, 0.698, 0.1486, 0.5761, 0.1526, 0.576, 0.3387, 0.0658, 0.3394, 0.05916, 0.4882, 0.0, 0.4875, 0.006647, 0.7561, 0.5925, 0.7358, 0.5925, 0.7359, 0.4696, 0.7562, 0.4697, 0.7805, 0.4735, 0.7602, 0.4736, 0.7602, 0.4697, 0.7805, 0.4697, 0.9053, 0.8758, 0.9204, 0.8758, 0.9204, 0.8815, 0.9053, 0.8815, 0.5011, 0.8839, 0.5262, 0.8812, 0.5262, 0.887, 0.5011, 0.8897, 0.9244, 0.8758, 0.9447, 0.8758, 0.9447, 0.8815, 0.9244, 0.8815, 0.5262, 0.8812, 0.5695, 0.8767, 0.5694, 0.8825, 0.5262, 0.887, 0.8514, 0.4193, 0.8467, 0.4196, 0.8467, 0.4139, 0.8513, 0.4136, 0.8516, 0.5184, 0.8468, 0.5188, 0.8468, 0.4938, 0.8514, 0.4935, 0.5271, 0.782, 0.5704, 0.7775, 0.5701, 0.8025, 0.5269, 0.8071, 0.9244, 0.7766, 0.9447, 0.7766, 0.9447, 0.8016, 0.9244, 0.8016, 0.5021, 0.7846, 0.5271, 0.782, 0.5269, 0.8071, 0.5018, 0.8097, 0.9053, 0.7766, 0.9204, 0.7766, 0.9204, 0.8016, 0.9053, 0.8016, 0.8959, 0.5186, 0.8717, 0.5179, 0.8712, 0.4932, 0.8789, 0.4932, 0.8955, 0.4931, 0.7886, 0.6189, 0.7845, 0.6192, 0.7845, 0.6134, 0.7885, 0.6134, 0.1283, 0.5825, 0.1241, 0.5825, 0.1241, 0.5789, 0.1283, 0.576, 0.3922, 0.4596, 0.3804, 0.4597, 0.3781, 0.4533, 0.3901, 0.4532, 0.8388, 0.2179, 0.8465, 0.218, 0.8467, 0.222, 0.8389, 0.221, 0.8394, 0.1123, 0.8466, 0.1131, 0.8466, 0.143, 0.8396, 0.1424, 0.3986, 0.5739, 0.3876, 0.5751, 0.3908, 0.542, 0.4015, 0.5411, 0.7467, 0.1017, 0.7512, 0.09963, 0.7541, 0.1352, 0.7499, 0.1349, 0.7805, 0.5769, 0.7602, 0.5769, 0.7602, 0.5475, 0.7805, 0.5475, 0.8396, 0.1424, 0.8466, 0.143, 0.8465, 0.194, 0.8395, 0.1938, 0.4015, 0.5411, 0.3908, 0.542, 0.3899, 0.4856, 0.4007, 0.4853, 0.7499, 0.1349, 0.7541, 0.1352, 0.7532, 0.1915, 0.7489, 0.1912, 0.7805, 0.5475, 0.7602, 0.5475, 0.7602, 0.4972, 0.7805, 0.4972, 0.7805, 0.5856, 0.7602, 0.5856, 0.7602, 0.5769, 0.7805, 0.5769, 0.3876, 0.5751, 0.3867, 0.5849, 0.2441, 0.6016, 0.2451, 0.5919, 0.3978, 0.5835, 0.3867, 0.5849, 0.3876, 0.5751, 0.3986, 0.5739, 0.8393, 0.1035, 0.8466, 0.1044, 0.8466, 0.1131, 0.8394, 0.1123, 0.839, 0.04597, 0.8467, 0.04732, 0.8466, 0.1044, 0.8393, 0.1035, 0.3923, 0.6463, 0.3805, 0.6483, 0.3867, 0.5849, 0.3978, 0.5835, 0.7845, 0.7047, 0.7679, 0.7047, 0.7693, 0.6418, 0.7845, 0.6419, 0.7805, 0.6418, 0.7602, 0.6418, 0.7602, 0.5856, 0.7805, 0.5856, 0.6697, 0.6559, 0.6858, 0.6562, 0.694, 0.6564, 0.6938, 0.6636, 0.6867, 0.6659, 0.6695, 0.6656, 0.2274, 0.6837, 0.2233, 0.6808, 0.2203, 0.5762, 0.2274, 0.576, 0.7456, 0.09197, 0.7512, 0.09963, 0.6043, 0.08262, 0.6031, 0.07523, 0.5755, 0.5824, 0.5907, 0.5824, 0.5916, 0.6864, 0.5755, 0.6864, 0.8332, 0.6829, 0.8242, 0.6829, 0.8194, 0.6372, 0.8331, 0.6372, 0.9053, 0.6795, 0.9204, 0.6795, 0.9204, 0.7017, 0.9053, 0.7017, 0.504, 0.5777, 0.529, 0.5751, 0.529, 0.5751, 0.504, 0.5777, 0.9244, 0.6795, 0.9447, 0.6795, 0.9447, 0.7017, 0.9244, 0.7017, 0.528, 0.6849, 0.5713, 0.6803, 0.5711, 0.7026, 0.5278, 0.7071, 0.8519, 0.615, 0.8469, 0.6158, 0.8469, 0.5936, 0.8515, 0.5933, 0.8516, 0.6509, 0.847, 0.6512, 0.8469, 0.6158, 0.8519, 0.615, 0.5284, 0.6495, 0.5716, 0.6449, 0.5713, 0.6803, 0.528, 0.6849, 0.9244, 0.6441, 0.9447, 0.6441, 0.9447, 0.6795, 0.9244, 0.6795, 0.847, 0.6512, 0.847, 0.7256, 0.847, 0.7256, 0.847, 0.6512, 0.9053, 0.6441, 0.9204, 0.6441, 0.9204, 0.6795, 0.9053, 0.6795, 0.8956, 0.6506, 0.8713, 0.6506, 0.8727, 0.6132, 0.8777, 0.6152, 0.8956, 0.6152, 0.8237, 0.438, 0.8237, 0.4245, 0.8265, 0.4213, 0.8424, 0.4204, 0.8424, 0.4303, 0.8424, 0.438, 0.671, 0.5824, 0.6889, 0.5828, 0.6881, 0.6281, 0.6695, 0.6277, 0.5784, 0.0, 0.6054, 0.005048, 0.5905, 0.04959, 0.5755, 0.04529, 0.413, 0.6942, 0.3823, 0.6942, 0.3942, 0.6496, 0.413, 0.6483, 0.8089, 0.6134, 0.825, 0.6134, 0.8194, 0.6372, 0.8088, 0.6372, 0.6938, 0.6636, 0.6867, 0.6659, 0.6881, 0.6281, 0.6925, 0.6282, 0.5905, 0.04959, 0.6031, 0.07523, 0.6043, 0.08262, 0.5755, 0.04529, 0.9244, 0.5881, 0.9447, 0.59, 0.9447, 0.625, 0.9244, 0.6231, 0.9244, 0.6441, 0.9204, 0.6441, 0.9203, 0.6231, 0.9244, 0.6231, 0.9244, 0.5698, 0.9447, 0.5698, 0.9447, 0.59, 0.9244, 0.5881, 0.8385, 0.2239, 0.8385, 0.2984, 0.8254, 0.2796, 0.8237, 0.2445, 0.8956, 0.593, 0.8803, 0.593, 0.8713, 0.593, 0.8708, 0.5327, 0.8951, 0.5334, 0.9053, 0.7017, 0.9204, 0.7017, 0.9204, 0.7617, 0.9053, 0.7617, 0.5278, 0.7071, 0.5273, 0.7671, 0.5273, 0.7671, 0.5278, 0.7071, 0.9244, 0.7017, 0.9447, 0.7017, 0.9447, 0.7617, 0.9244, 0.7617, 0.5278, 0.7071, 0.5711, 0.7026, 0.5705, 0.7625, 0.5273, 0.7671, 0.8515, 0.5933, 0.8469, 0.5936, 0.8468, 0.5337, 0.8514, 0.5333, 0.3365, 0.6491, 0.357, 0.6483, 0.35, 0.6569, 0.3372, 0.6587, 0.9053, 0.7617, 0.9204, 0.7617, 0.9204, 0.7766, 0.9053, 0.7766, 0.5022, 0.7697, 0.5273, 0.7671, 0.5271, 0.782, 0.5021, 0.7846, 0.9244, 0.7617, 0.9447, 0.7617, 0.9447, 0.7766, 0.9244, 0.7766, 0.5273, 0.7671, 0.5705, 0.7625, 0.5704, 0.7775, 0.5271, 0.782, 0.8514, 0.5333, 0.8468, 0.5337, 0.8468, 0.5188, 0.8516, 0.5184, 0.3372, 0.6587, 0.35, 0.6569, 0.3483, 0.6625, 0.3341, 0.6642, 0.7602, 0.7096, 0.7359, 0.7098, 0.7359, 0.7003, 0.7602, 0.7001, 0.382, 0.7064, 0.3577, 0.7064, 0.3574, 0.697, 0.3817, 0.697, 0.656, 0.7014, 0.6354, 0.7006, 0.6361, 0.691, 0.649, 0.6929, 0.6473, 0.6872, 0.6331, 0.6856, 0.63, 0.6687, 0.6443, 0.6704, 0.649, 0.6929, 0.6361, 0.691, 0.6331, 0.6856, 0.6473, 0.6872, 0.3817, 0.697, 0.3574, 0.697, 0.3573, 0.6912, 0.3816, 0.6912, 0.7602, 0.7001, 0.7359, 0.7003, 0.7359, 0.6946, 0.7601, 0.6945, 0.7602, 0.6775, 0.7359, 0.6777, 0.7359, 0.6626, 0.7602, 0.6624, 0.3816, 0.6912, 0.3573, 0.6912, 0.357, 0.6743, 0.3813, 0.6743, 0.7601, 0.6945, 0.7359, 0.6946, 0.7359, 0.6777, 0.7602, 0.6775, 0.3341, 0.6642, 0.3483, 0.6625, 0.3453, 0.6793, 0.3311, 0.681, 0.6468, 0.6554, 0.6386, 0.6529, 0.656, 0.6424, 0.6507, 0.6485, 0.3311, 0.681, 0.3453, 0.6793, 0.3478, 0.6943, 0.3396, 0.6968, 0.6443, 0.6704, 0.63, 0.6687, 0.6386, 0.6529, 0.6468, 0.6554, 0.3813, 0.6743, 0.357, 0.6743, 0.357, 0.6599, 0.3813, 0.6599, 0.3813, 0.6537, 0.357, 0.6537, 0.358, 0.6483, 0.3823, 0.6483, 0.3813, 0.6599, 0.357, 0.6599, 0.357, 0.6537, 0.3813, 0.6537, 0.8421, 0.4021, 0.8421, 0.4197, 0.8237, 0.4204, 0.8237, 0.4028, 0.3396, 0.6968, 0.3478, 0.6943, 0.3518, 0.7012, 0.357, 0.7074, 0.4878, 0.6295, 0.48, 0.6309, 0.4804, 0.5734, 0.4877, 0.5725, 0.7513, 0.0306, 0.839, 0.04597, 0.8393, 0.1035, 0.7568, 0.09333, 0.7568, 0.09333, 0.8393, 0.1035, 0.8394, 0.1123, 0.7576, 0.103, 0.4877, 0.5725, 0.4804, 0.5734, 0.4805, 0.5645, 0.4877, 0.5637, 0.4877, 0.5339, 0.4807, 0.5345, 0.4805, 0.4831, 0.4876, 0.4829, 0.7605, 0.1358, 0.8396, 0.1424, 0.8395, 0.1938, 0.7596, 0.1915, 0.4877, 0.5637, 0.4805, 0.5645, 0.4807, 0.5345, 0.4877, 0.5339, 0.7576, 0.103, 0.8394, 0.1123, 0.8396, 0.1424, 0.7605, 0.1358, 0.7512, 0.2173, 0.8388, 0.2179, 0.8389, 0.221, 0.7494, 0.2208, 0.4876, 0.4588, 0.4798, 0.4589, 0.4796, 0.4529, 0.4878, 0.4549, 0.7492, 0.2237, 0.7494, 0.2208, 0.8389, 0.221, 0.8387, 0.2239, 0.8514, 0.4847, 0.8468, 0.485, 0.8467, 0.4196, 0.8514, 0.4193, 0.5268, 0.8159, 0.5701, 0.8113, 0.5695, 0.8767, 0.5262, 0.8812, 0.9244, 0.8104, 0.9447, 0.8104, 0.9447, 0.8758, 0.9244, 0.8758, 0.5017, 0.8185, 0.5268, 0.8159, 0.5262, 0.8812, 0.5011, 0.8839, 0.9053, 0.8104, 0.9204, 0.8104, 0.9204, 0.8758, 0.9053, 0.8758, 0.9053, 0.8016, 0.9204, 0.8016, 0.9204, 0.8104, 0.9053, 0.8104, 0.5018, 0.8097, 0.5269, 0.8071, 0.5268, 0.8159, 0.5017, 0.8185, 0.9244, 0.8016, 0.9447, 0.8016, 0.9447, 0.8104, 0.9244, 0.8104, 0.5269, 0.8071, 0.5701, 0.8025, 0.5701, 0.8113, 0.5268, 0.8159, 0.8514, 0.4935, 0.8468, 0.4938, 0.8468, 0.485, 0.8514, 0.4847, 0.7886, 0.6912, 0.7845, 0.6884, 0.7845, 0.6829, 0.7886, 0.6826, 0.7437, 0.2175, 0.7512, 0.2173, 0.7494, 0.2208, 0.7417, 0.221, 0.7512, 0.09963, 0.7576, 0.103, 0.7605, 0.1358, 0.7541, 0.1352, 0.7541, 0.1352, 0.7605, 0.1358, 0.7596, 0.1915, 0.7532, 0.1915, 0.7456, 0.09197, 0.7568, 0.09333, 0.7576, 0.103, 0.7512, 0.09963, 0.7394, 0.02853, 0.7513, 0.0306, 0.7568, 0.09333, 0.7456, 0.09197, 0.48, 0.6309, 0.3923, 0.6463, 0.3978, 0.5835, 0.4804, 0.5734, 0.4804, 0.5734, 0.3978, 0.5835, 0.3986, 0.5739, 0.4805, 0.5645, 0.4807, 0.5345, 0.4015, 0.5411, 0.4007, 0.4853, 0.4805, 0.4831, 0.4805, 0.5645, 0.3986, 0.5739, 0.4015, 0.5411, 0.4807, 0.5345, 0.4798, 0.4589, 0.3922, 0.4596, 0.3901, 0.4532, 0.4796, 0.4529, 0.4805, 0.4831, 0.4007, 0.4853, 0.3922, 0.4596, 0.4798, 0.4589, 0.7532, 0.1915, 0.7596, 0.1915, 0.7512, 0.2173, 0.7437, 0.2175, 0.4876, 0.4829, 0.4805, 0.4831, 0.4798, 0.4589, 0.4876, 0.4588, 0.7596, 0.1915, 0.8395, 0.1938, 0.8388, 0.2179, 0.7512, 0.2173, 0.8395, 0.1938, 0.8465, 0.194, 0.8465, 0.218, 0.8388, 0.2179, 0.4007, 0.4853, 0.3899, 0.4856, 0.3804, 0.4597, 0.3922, 0.4596, 0.7489, 0.1912, 0.7532, 0.1915, 0.7437, 0.2175, 0.7394, 0.2172, 0.7805, 0.4972, 0.7602, 0.4972, 0.7602, 0.4736, 0.7805, 0.4735, 0.7845, 0.4972, 0.7805, 0.4972, 0.7805, 0.4735, 0.7845, 0.4735, 0.1482, 0.609, 0.128, 0.609, 0.1283, 0.5825, 0.1485, 0.5825, 0.8088, 0.6912, 0.7886, 0.6912, 0.7886, 0.6826, 0.8088, 0.6826, 0.9204, 0.8016, 0.9244, 0.8016, 0.9244, 0.8104, 0.9204, 0.8104, 0.9204, 0.8104, 0.9244, 0.8104, 0.9244, 0.8758, 0.9204, 0.8758, 0.8088, 0.6826, 0.7886, 0.6826, 0.7886, 0.6189, 0.8088, 0.6189, 0.9204, 0.7617, 0.9244, 0.7617, 0.9244, 0.7766, 0.9204, 0.7766, 0.9204, 0.7017, 0.9244, 0.7017, 0.9244, 0.7617, 0.9204, 0.7617, 0.9204, 0.5698, 0.9244, 0.5698, 0.9244, 0.5881, 0.9203, 0.5881, 0.9447, 0.6441, 0.9244, 0.6441, 0.9244, 0.6231, 0.9447, 0.625, 0.9203, 0.5881, 0.9244, 0.5881, 0.9244, 0.6231, 0.9203, 0.6231, 0.9204, 0.6441, 0.9244, 0.6441, 0.9244, 0.6795, 0.9204, 0.6795, 0.9204, 0.6795, 0.9244, 0.6795, 0.9244, 0.7017, 0.9204, 0.7017, 0.7845, 0.6418, 0.7805, 0.6418, 0.7805, 0.5856, 0.7845, 0.5856, 0.7845, 0.5856, 0.7805, 0.5856, 0.7805, 0.5769, 0.7845, 0.5769, 0.7845, 0.5475, 0.7805, 0.5475, 0.7805, 0.4972, 0.7845, 0.4972, 0.1484, 0.6652, 0.1281, 0.6651, 0.128, 0.609, 0.1482, 0.609, 0.7845, 0.5769, 0.7805, 0.5769, 0.7805, 0.5475, 0.7845, 0.5475, 0.1486, 0.698, 0.1283, 0.698, 0.1281, 0.6651, 0.1484, 0.6652, 0.1485, 0.5825, 0.1283, 0.5825, 0.1283, 0.576, 0.1486, 0.576, 0.8088, 0.6189, 0.7886, 0.6189, 0.7885, 0.6134, 0.8088, 0.6135, 0.9204, 0.7766, 0.9244, 0.7766, 0.9244, 0.8016, 0.9204, 0.8016, 0.9204, 0.8758, 0.9244, 0.8758, 0.9244, 0.8815, 0.9204, 0.8815, 0.7845, 0.4735, 0.7805, 0.4735, 0.7805, 0.4697, 0.7845, 0.4696, 0.7601, 0.5925, 0.7561, 0.5925, 0.7562, 0.4697, 0.7602, 0.4697, 0.1729, 0.6979, 0.1526, 0.6979, 0.1526, 0.576, 0.1729, 0.576, 0.2434, 0.5566, 0.2434, 0.5713, 0.2359, 0.5712, 0.2359, 0.5565, 0.7358, 0.6167, 0.7561, 0.6167, 0.7562, 0.6624, 0.7359, 0.6624, 0.2428, 0.576, 0.2428, 0.5789, 0.2274, 0.5789, 0.2274, 0.576, 0.8961, 0.01092, 0.8758, 0.01093, 0.8758, 1.711e-05, 0.8961, 0.0, 0.9447, 0.6671, 0.9487, 0.6671, 0.9487, 0.6783, 0.9447, 0.6783, 0.8956, 0.245, 0.8753, 0.2451, 0.8758, 0.01093, 0.8961, 0.01092, 0.9447, 0.4288, 0.9487, 0.4288, 0.9487, 0.6671, 0.9447, 0.6671, 0.1972, 0.7102, 0.1931, 0.7102, 0.1931, 0.6659, 0.1972, 0.6659, 0.7601, 0.5925, 0.7601, 0.6167, 0.7561, 0.6167, 0.7561, 0.5925, 0.9447, 0.2946, 0.9487, 0.2946, 0.9487, 0.4288, 0.9447, 0.4288, 0.9447, 0.3465, 0.9244, 0.3465, 0.9244, 0.2938, 0.9447, 0.2938, 0.8954, 0.4132, 0.8751, 0.4133, 0.8751, 0.3771, 0.8954, 0.3771, 0.4722, 0.6483, 0.4722, 0.683, 0.4626, 0.683, 0.4511, 0.6483, 0.9447, 0.01466, 0.9384, 0.01466, 0.9351, 8.085e-07, 0.9447, 0.0, 0.9447, 0.2627, 0.9405, 0.2627, 0.9405, 0.08156, 0.9447, 0.08156, 0.9447, 0.2938, 0.9244, 0.2938, 0.9405, 0.2627, 0.9447, 0.2627, 0.9204, 0.5015, 0.9244, 0.5015, 0.9244, 0.5698, 0.9204, 0.5698, 0.9711, 0.0149, 0.9654, 0.0149, 0.9659, 0.0, 0.9744, 0.0, 0.9204, 0.8815, 0.9244, 0.8815, 0.9244, 0.9177, 0.9204, 0.9177, 0.6452, 0.6187, 0.6452, 0.5824, 0.6492, 0.5824, 0.6492, 0.6187, 0.8954, 0.3771, 0.8751, 0.3771, 0.8753, 0.2451, 0.8956, 0.245, 0.2203, 0.5762, 0.2233, 0.6808, 0.203, 0.6808, 0.203, 0.5762, 0.8712, 0.4932, 0.856, 0.4932, 0.856, 0.4844, 0.8712, 0.4844, 0.6881, 0.6281, 0.6889, 0.5828, 0.694, 0.5829, 0.6925, 0.6282, 0.6881, 0.6281, 0.6867, 0.6659, 0.6695, 0.6656, 0.6695, 0.6277, 0.8194, 0.6372, 0.825, 0.6134, 0.8332, 0.6134, 0.8331, 0.6372, 0.8194, 0.6372, 0.8242, 0.6829, 0.8089, 0.6829, 0.8088, 0.6372, 0.7693, 0.6418, 0.7679, 0.7047, 0.7602, 0.7046, 0.7602, 0.6418, 0.5916, 0.6864, 0.5907, 0.5824, 0.5998, 0.5824, 0.5998, 0.6864, 0.9007, 0.8021, 0.9053, 0.8016, 0.9053, 0.8104, 0.9007, 0.8109, 0.9007, 0.8109, 0.9053, 0.8104, 0.9053, 0.8758, 0.9007, 0.8762, 0.8712, 0.4844, 0.856, 0.4844, 0.856, 0.419, 0.8711, 0.419, 0.8708, 0.5327, 0.8559, 0.5329, 0.8563, 0.5181, 0.8717, 0.5179, 0.9007, 0.7621, 0.9053, 0.7617, 0.9053, 0.7766, 0.9007, 0.777, 0.8713, 0.593, 0.8561, 0.593, 0.8559, 0.5329, 0.8708, 0.5327, 0.9007, 0.7022, 0.9053, 0.7017, 0.9053, 0.7617, 0.9007, 0.7621, 0.9007, 0.6446, 0.9053, 0.6441, 0.9053, 0.6795, 0.9007, 0.68, 0.8713, 0.6506, 0.8562, 0.6506, 0.8569, 0.6143, 0.8727, 0.6132, 0.8727, 0.6132, 0.8569, 0.6143, 0.8561, 0.593, 0.8713, 0.593, 0.9007, 0.68, 0.9053, 0.6795, 0.9053, 0.7017, 0.9007, 0.7022, 0.9007, 0.777, 0.9053, 0.7766, 0.9053, 0.8016, 0.9007, 0.8021, 0.8717, 0.5179, 0.8563, 0.5181, 0.856, 0.4932, 0.8712, 0.4932, 0.8711, 0.419, 0.856, 0.419, 0.856, 0.4133, 0.8711, 0.4133, 0.9007, 0.8762, 0.9053, 0.8758, 0.9053, 0.8815, 0.9007, 0.882, 0.4957, 0.9196, 0.5245, 0.9165, 0.5259, 0.9234, 0.4934, 0.9268, 0.5245, 0.9165, 0.5709, 0.9116, 0.5755, 0.9181, 0.5259, 0.9234, 0.9007, 0.882, 0.9053, 0.8815, 0.9053, 0.9177, 0.9013, 0.9114, 0.9751, 0.0149, 0.9681, 0.0149, 0.9682, 6.738e-08, 0.9752, 6.738e-08, 0.9007, 0.502, 0.9053, 0.5016, 0.9053, 0.5698, 0.9007, 0.5702, 0.9007, 0.5702, 0.9053, 0.5698, 0.9053, 0.6441, 0.9007, 0.6446, 0.8714, 0.725, 0.8563, 0.725, 0.8562, 0.6506, 0.8713, 0.6506, 0.8715, 0.7932, 0.8563, 0.7932, 0.8563, 0.725, 0.8714, 0.725, 0.9204, 0.2938, 0.9052, 0.2938, 0.9189, 0.2627, 0.9364, 0.2627, 0.9364, 0.2627, 0.9189, 0.2627, 0.9189, 0.08156, 0.9364, 0.08156, 0.9344, 0.01466, 0.9189, 0.01467, 0.9189, 2.358e-06, 0.9311, 1.28e-06, 0.4586, 0.683, 0.4464, 0.683, 0.4489, 0.6483, 0.4426, 0.6483, 0.4511, 0.6483, 0.4626, 0.683, 0.8711, 0.4133, 0.856, 0.4133, 0.8559, 0.3771, 0.8711, 0.3771, 0.9204, 0.3465, 0.9052, 0.3465, 0.9052, 0.2938, 0.9204, 0.2938, 0.8961, 0.5707, 0.9007, 0.5702, 0.9007, 0.6446, 0.8961, 0.645, 0.8961, 0.5024, 0.9007, 0.502, 0.9007, 0.5702, 0.8961, 0.5707, 0.5301, 0.01886, 0.524, 0.01957, 0.5254, 0.004622, 0.5315, 0.003914, 0.5694, 0.8825, 0.5726, 0.8822, 0.5709, 0.9116, 0.5664, 0.9051, 0.5231, 0.9097, 0.5664, 0.9051, 0.5709, 0.9116, 0.5245, 0.9165, 0.498, 0.9123, 0.5231, 0.9097, 0.5245, 0.9165, 0.4957, 0.9196, 0.8961, 0.8767, 0.9007, 0.8762, 0.9007, 0.882, 0.8961, 0.8824, 0.8961, 0.7775, 0.9007, 0.777, 0.9007, 0.8021, 0.8961, 0.8025, 0.8961, 0.6804, 0.9007, 0.68, 0.9007, 0.7022, 0.8961, 0.7026, 0.8961, 0.645, 0.9007, 0.6446, 0.9007, 0.68, 0.8961, 0.6804, 0.8961, 0.7026, 0.9007, 0.7022, 0.9007, 0.7621, 0.8961, 0.7626, 0.8961, 0.7626, 0.9007, 0.7621, 0.9007, 0.777, 0.8961, 0.7775, 0.8961, 0.8113, 0.9007, 0.8109, 0.9007, 0.8762, 0.8961, 0.8767, 0.8961, 0.8025, 0.9007, 0.8021, 0.9007, 0.8109, 0.8961, 0.8113, 0.856, 0.4932, 0.8514, 0.4935, 0.8514, 0.4847, 0.856, 0.4844, 0.856, 0.4844, 0.8514, 0.4847, 0.8514, 0.4193, 0.856, 0.419, 0.8559, 0.5329, 0.8514, 0.5333, 0.8516, 0.5184, 0.8563, 0.5181, 0.8561, 0.593, 0.8515, 0.5933, 0.8514, 0.5333, 0.8559, 0.5329, 0.8562, 0.6506, 0.8516, 0.6509, 0.8519, 0.615, 0.8569, 0.6143, 0.8569, 0.6143, 0.8519, 0.615, 0.8515, 0.5933, 0.8561, 0.593, 0.8563, 0.5181, 0.8516, 0.5184, 0.8514, 0.4935, 0.856, 0.4932, 0.856, 0.419, 0.8514, 0.4193, 0.8513, 0.4136, 0.856, 0.4133, 0.8563, 0.725, 0.8517, 0.7253, 0.8516, 0.6509, 0.8562, 0.6506, 0.8563, 0.7932, 0.8517, 0.7935, 0.8517, 0.7253, 0.8563, 0.725, 0.9052, 0.2938, 0.9007, 0.2942, 0.9143, 0.2631, 0.9189, 0.2627, 0.9189, 0.2627, 0.9143, 0.2631, 0.9143, 0.08201, 0.9189, 0.08156, 0.9189, 0.01467, 0.9143, 0.01511, 0.9143, 0.0001341, 0.9189, 2.358e-06, 0.4489, 0.6483, 0.4464, 0.683, 0.4419, 0.6823, 0.4419, 0.6483, 0.856, 0.4133, 0.8513, 0.4136, 0.852, 0.3842, 0.8559, 0.3771, 0.9052, 0.3465, 0.9007, 0.3469, 0.9007, 0.2942, 0.9052, 0.2938, 0.9751, 0.08202, 0.966, 0.2635, 0.9447, 0.2635, 0.9448, 0.08202, 0.965, 0.08202, 0.9691, 0.08202, 0.9681, 0.08202, 0.8536, 1.0, 0.8519, 0.9485, 0.8565, 0.9482, 0.8716, 0.9482, 0.8959, 0.9482, 0.8961, 1.0, 0.8386, 0.3652, 0.8386, 0.4021, 0.8292, 0.3981, 0.8237, 0.3654, 0.8564, 0.8962, 0.8518, 0.8965, 0.8517, 0.7935, 0.8563, 0.7932, 0.8961, 0.3995, 0.9007, 0.399, 0.9007, 0.502, 0.8961, 0.5024, 0.8716, 0.8961, 0.8564, 0.8962, 0.8563, 0.7932, 0.8715, 0.7932, 0.9007, 0.399, 0.9052, 0.3986, 0.9053, 0.5016, 0.9007, 0.502, 0.9204, 0.3986, 0.9244, 0.3986, 0.9244, 0.5015, 0.9204, 0.5015, 0.9052, 0.3986, 0.9204, 0.3986, 0.9204, 0.5015, 0.9053, 0.5016, 1.0, 0.5561, 0.9757, 0.5564, 0.9748, 0.4713, 0.9991, 0.471, 0.8518, 0.8965, 0.8472, 0.8967, 0.8471, 0.7938, 0.8517, 0.7935, 0.5306, 0.4038, 0.5738, 0.3992, 0.5729, 0.5023, 0.5297, 0.5068, 0.9244, 0.3986, 0.9447, 0.3986, 0.9447, 0.5015, 0.9244, 0.5015, 0.5055, 0.4064, 0.5306, 0.4038, 0.5297, 0.5068, 0.5046, 0.5095, 0.506, 0.3543, 0.5311, 0.3517, 0.5306, 0.4038, 0.5055, 0.4064, 0.9244, 0.3465, 0.9447, 0.3465, 0.9447, 0.3986, 0.9244, 0.3986, 0.5311, 0.3517, 0.5743, 0.3471, 0.5738, 0.3992, 0.5306, 0.4038, 0.8519, 0.9485, 0.8472, 0.9488, 0.8472, 0.8967, 0.8518, 0.8965, 0.8959, 0.9482, 0.8716, 0.9482, 0.8716, 0.8961, 0.8959, 0.8961, 0.9052, 0.3465, 0.9204, 0.3465, 0.9204, 0.3986, 0.9052, 0.3986, 0.9204, 0.3465, 0.9244, 0.3465, 0.9244, 0.3986, 0.9204, 0.3986, 0.9007, 0.3469, 0.9052, 0.3465, 0.9052, 0.3986, 0.9007, 0.399, 0.8716, 0.9482, 0.8565, 0.9482, 0.8564, 0.8962, 0.8716, 0.8961, 0.8961, 0.3474, 0.9007, 0.3469, 0.9007, 0.399, 0.8961, 0.3995, 0.8565, 0.9482, 0.8519, 0.9485, 0.8518, 0.8965, 0.8564, 0.8962, 0.7115, 0.4696, 0.7358, 0.4697, 0.7357, 0.5948, 0.7114, 0.5948, 0.7058, 0.5732, 0.5755, 0.5319, 0.6018, 0.4432, 0.6992, 0.4694, 0.1241, 0.5831, 0.1182, 0.5831, 0.1182, 0.576, 0.1241, 0.576, 0.9748, 0.4713, 0.9757, 0.5564, 0.9699, 0.5565, 0.969, 0.4714, 0.999, 0.351, 0.9747, 0.3514, 0.9757, 0.295, 1.0, 0.2946, 0.6992, 0.4694, 0.6018, 0.4432, 0.6139, 0.3067, 0.7114, 0.333, 0.9991, 0.471, 0.9748, 0.4713, 0.9747, 0.3514, 0.999, 0.351, 0.8237, 0.4421, 0.7269, 0.4696, 0.7114, 0.3334, 0.8082, 0.3059, 0.4373, 0.6985, 0.413, 0.6986, 0.413, 0.6484, 0.4373, 0.6483, 0.8082, 0.3059, 0.7114, 0.3334, 0.7409, 0.2239, 0.8237, 0.231, 0.7114, 0.5948, 0.7357, 0.5948, 0.7358, 0.6808, 0.7115, 0.6808, 0.7114, 0.333, 0.6139, 0.3067, 0.5966, 0.232, 0.6792, 0.2239, 0.112, 0.5629, 0.104, 0.46, 0.2358, 0.5006, 0.2358, 0.576, 0.5998, 0.6574, 0.6241, 0.6574, 0.6242, 0.6651, 0.5999, 0.6651, 0.1182, 0.6861, 0.1182, 0.5831, 0.1241, 0.5831, 0.1241, 0.6861, 0.6241, 0.6574, 0.6242, 0.5824, 0.63, 0.5824, 0.6299, 0.6574, 0.1972, 0.6659, 0.1729, 0.6658, 0.1729, 0.576, 0.1972, 0.576, 0.1972, 0.6659, 0.1972, 0.576, 0.203, 0.576, 0.203, 0.6659, 0.1182, 0.5831, 0.0939, 0.5831, 0.09392, 0.576, 0.1182, 0.576, 0.2358, 0.5006, 0.104, 0.46, 0.0939, 0.453, 0.2258, 0.4936, 0.6241, 0.6574, 0.6299, 0.6574, 0.63, 0.6651, 0.6242, 0.6651, 0.7058, 0.5732, 0.6992, 0.4694, 0.7048, 0.4787, 0.7114, 0.5824, 0.9351, 0.03696, 0.9189, 0.03696, 0.9189, 0.01467, 0.9344, 0.01466, 0.9751, 0.03728, 0.9681, 0.03728, 0.9681, 0.0149, 0.9751, 0.0149, 0.9705, 0.03728, 0.9653, 0.03728, 0.9654, 0.0149, 0.9711, 0.0149, 0.83, 0.4599, 0.8237, 0.4599, 0.8237, 0.438, 0.83, 0.438, 0.2441, 0.4903, 0.2418, 0.4903, 0.2411, 0.468, 0.2441, 0.468, 0.834, 0.4599, 0.83, 0.4599, 0.83, 0.438, 0.834, 0.438, 0.5684, 0.0373, 0.5312, 0.04122, 0.5301, 0.01886, 0.5673, 0.01495, 0.9143, 0.03741, 0.9098, 0.03786, 0.9098, 0.01556, 0.9143, 0.01511, 0.9653, 0.03728, 0.9448, 0.03728, 0.9448, 0.0149, 0.9654, 0.0149, 0.8339, 0.3181, 0.8283, 0.3181, 0.8277, 0.2984, 0.834, 0.2984, 0.8283, 0.3181, 0.8243, 0.3181, 0.8237, 0.2984, 0.8277, 0.2984, 0.2401, 0.5349, 0.2441, 0.5349, 0.2441, 0.5565, 0.2401, 0.5565, 0.8329, 0.5144, 0.8329, 0.5368, 0.8032, 0.5416, 0.7845, 0.5207, 0.2359, 0.5349, 0.2401, 0.5349, 0.2401, 0.5565, 0.2359, 0.5565, 0.7845, 0.5639, 0.7845, 0.5416, 0.8142, 0.5463, 0.8329, 0.5702, 0.7845, 0.6087, 0.7845, 0.5863, 0.8329, 0.5925, 0.8142, 0.6134, 0.7845, 0.5863, 0.7845, 0.5639, 0.8329, 0.5702, 0.8329, 0.5925, 0.8329, 0.4696, 0.8329, 0.492, 0.7845, 0.4983, 0.8032, 0.4744, 0.8329, 0.492, 0.8329, 0.5144, 0.7845, 0.5207, 0.7845, 0.4983, 0.8298, 0.3652, 0.8257, 0.3652, 0.825, 0.3404, 0.829, 0.3404, 0.829, 0.3404, 0.825, 0.3404, 0.8243, 0.3181, 0.8283, 0.3181, 0.834, 0.3652, 0.8298, 0.3652, 0.829, 0.3404, 0.8339, 0.3404, 0.8339, 0.3404, 0.829, 0.3404, 0.8283, 0.3181, 0.8339, 0.3181, 0.965, 0.08202, 0.9448, 0.08202, 0.9448, 0.05965, 0.9652, 0.05965, 0.9652, 0.05965, 0.9448, 0.05965, 0.9448, 0.03728, 0.9653, 0.03728, 0.9143, 0.08201, 0.9097, 0.08246, 0.9098, 0.06016, 0.9143, 0.05971, 0.9143, 0.05971, 0.9098, 0.06016, 0.9098, 0.03786, 0.9143, 0.03741, 0.5705, 0.08201, 0.5334, 0.08593, 0.5323, 0.06357, 0.5694, 0.05966, 0.5694, 0.05966, 0.5323, 0.06357, 0.5312, 0.04122, 0.5684, 0.0373, 0.2441, 0.5349, 0.2432, 0.5349, 0.2425, 0.5126, 0.2441, 0.5126, 0.2441, 0.5126, 0.2425, 0.5126, 0.2418, 0.4903, 0.2441, 0.4903, 0.9691, 0.08202, 0.965, 0.08202, 0.9652, 0.05965, 0.9698, 0.05965, 0.9698, 0.05965, 0.9652, 0.05965, 0.9653, 0.03728, 0.9705, 0.03728, 0.9751, 0.08202, 0.9681, 0.08202, 0.9681, 0.05965, 0.9751, 0.05965, 0.9751, 0.05965, 0.9681, 0.05965, 0.9681, 0.03728, 0.9751, 0.03728, 0.9364, 0.08156, 0.9189, 0.08156, 0.9189, 0.05926, 0.9358, 0.05926, 0.9358, 0.05926, 0.9189, 0.05926, 0.9189, 0.03696, 0.9351, 0.03696, 0.5334, 0.08593, 0.5273, 0.08663, 0.5262, 0.06428, 0.5323, 0.06357, 0.5323, 0.06357, 0.5262, 0.06428, 0.5251, 0.04192, 0.5312, 0.04122, 0.9189, 0.08156, 0.9143, 0.08201, 0.9143, 0.05971, 0.9189, 0.05926, 0.9189, 0.05926, 0.9143, 0.05971, 0.9143, 0.03741, 0.9189, 0.03696, 0.504, 0.5777, 0.529, 0.5751, 0.5284, 0.6495, 0.5033, 0.6521, 0.5029, 0.6875, 0.528, 0.6849, 0.5278, 0.7071, 0.5027, 0.7098, 0.5033, 0.6521, 0.5284, 0.6495, 0.528, 0.6849, 0.5029, 0.6875, 0.5027, 0.7098, 0.5278, 0.7071, 0.5273, 0.7671, 0.5022, 0.7697, 0.529, 0.5751, 0.5284, 0.6495, 0.5284, 0.6495, 0.529, 0.5751, 0.8468, 0.5337, 0.8469, 0.5936, 0.8469, 0.5936, 0.8468, 0.5337, 0.5284, 0.6495, 0.528, 0.6849, 0.528, 0.6849, 0.5284, 0.6495, 0.8469, 0.6158, 0.847, 0.6512, 0.847, 0.6512, 0.8469, 0.6158, 0.5273, 0.7671, 0.5022, 0.7697, 0.5022, 0.7697, 0.5273, 0.7671, 0.528, 0.6849, 0.5278, 0.7071, 0.5278, 0.7071, 0.528, 0.6849])
me_cube.materials.append(mat_material)
me_cube.materials.append(mat_material_001)
me_cube.use_remesh_preserve_volume = False
me_cube.use_remesh_preserve_attributes = False
me_cube.use_mirror_vertex_groups = False
me_cube.update()

# ---- objects
ob_cube = bpy.data.objects.new('Cube', me_cube)
ob_light = bpy.data.objects.new('Light', light_light)
ob_camera = bpy.data.objects.new('Camera', cam_camera)
ob_empty = bpy.data.objects.new('Empty', None)

# ---- transforms, parenting, visibility, modifiers, constraints
ob_cube.location = (0.0, 0.0, 0.0)
ob_cube.lock_rotations_4d = False
ob_cube.empty_display_type = 'ARROWS'
ob_cube.lineart.crease_threshold = 0.0
_m = ob_cube.modifiers.new('Mirror', 'MIRROR')
ob_light.location = (4.076, 1.005, 5.904)
ob_light.rotation_euler = (0.6503, 0.05522, 1.866)
ob_light.lock_rotations_4d = False
ob_light.empty_display_type = 'ARROWS'
ob_light.color = (0.0, 0.0, 0.0, 0.0)
ob_light.lineart.crease_threshold = 0.0
ob_camera.location = (7.359, -6.926, 4.958)
ob_camera.rotation_euler = (1.109, 0.0, 0.8149)
ob_camera.lock_rotations_4d = False
ob_camera.empty_display_type = 'ARROWS'
ob_camera.color = (0.0, 0.0, 0.0, 0.0)
ob_camera.display_type = 'WIRE'
ob_camera.lineart.crease_threshold = 0.0
ob_empty.location = (0.0, 0.0, 0.0)
ob_empty.rotation_euler = (1.571, -4.371e-08, 1.571)
ob_empty.empty_display_type = 'IMAGE'
ob_empty.empty_display_size = 5.0
ob_empty.lineart.crease_threshold = 0.0

# ---- collection membership
col_collection.objects.link(ob_cube)
col_collection.objects.link(ob_light)
col_collection.objects.link(ob_camera)
col_collection.objects.link(ob_empty)

# ---- scene / render settings (as saved in the file)
scene.camera = ob_camera
scene.frame_start = 1; scene.frame_end = 250; scene.frame_set(1)
scene.render.engine = 'BLENDER_EEVEE_NEXT'
scene.cycles.use_denoising = False
scene.cycles.samples = 128
scene.cycles.sampling_pattern = 'TABULATED_SOBOL'
scene.cycles.use_adaptive_sampling = False
scene.cycles.use_light_tree = False
scene.view_settings.view_transform = 'Filmic'
bpy.context.view_layer.update()
